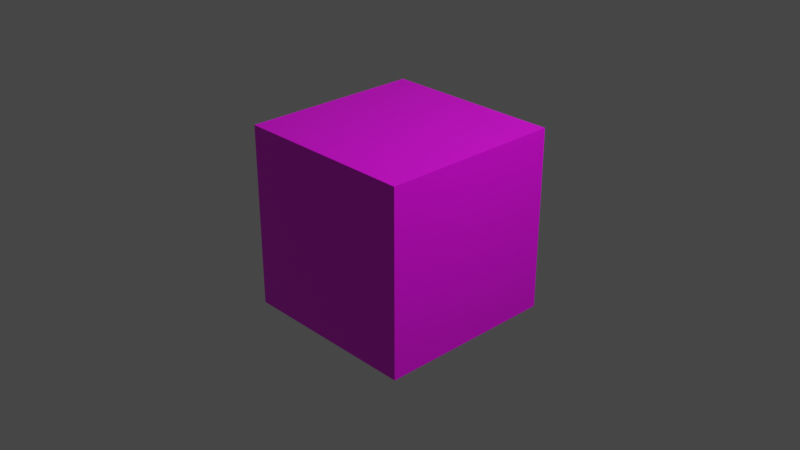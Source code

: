 # Source: 2.blend  (saved by Blender 2.82.7; exported with 4.5.12 LTS)
import bpy
from mathutils import Matrix  # noqa: F401  (used for matrix-valued properties, if any)

bpy.ops.wm.read_factory_settings(use_empty=True)
scene = bpy.context.scene
scene.name = 'Scene'

# ---- collections
col_collection = bpy.data.collections.new('Collection'); scene.collection.children.link(col_collection)

# ---- images (referenced by path relative to the original .blend; pixels are not part of the script)
import os
ASSET_DIR = os.environ.get("B2B_ASSET_DIR", "")  # directory of the original .blend (textures are referenced by path, not embedded)
HERE = os.path.dirname(os.path.abspath(__file__))  # packed textures are extracted next to this script under _unpacked/

def load_image(name, relpath, width, height, colorspace="sRGB"):
    """Load a texture the original file referenced (path relative to the .blend, or extracted next to this script)."""
    p = next((c for c in (os.path.join(HERE, relpath), os.path.join(ASSET_DIR, relpath)) if relpath and os.path.exists(c)), "")
    if p:
        img = bpy.data.images.load(p, check_existing=True)
        img.name = name
    else:  # same state as the original file: an image datablock whose file is absent (Cycles renders it pink)
        img = bpy.data.images.new(name, width, height)
        img.source = "FILE"
        img.filepath = "//" + (relpath or name)
    img.colorspace_settings.name = colorspace
    return img
img_2_png = load_image('2.png', '2.png', 1024, 1024, 'sRGB')

# ---- materials (node trees are filled in below, after node groups)
mat_mat2 = bpy.data.materials.new('mat2')
mat_mat2.alpha_threshold = 0.0
mat_mat2.use_transparent_shadow = False
mat_mat2.line_color = (0.0, 0.0, 0.0, 1.0)

# ---- material node trees
mat_mat2.use_nodes = True; mat_mat2.node_tree.nodes.clear()
_N = mat_mat2.node_tree.nodes; _L = mat_mat2.node_tree.links
n0 = _N.new('ShaderNodeOutputMaterial'); n0.name = 'Material Output'; n0.location = (300, 300)
n1 = _N.new('ShaderNodeBsdfPrincipled'); n1.name = 'Principled BSDF'; n1.location = (10, 300)
n1.distribution = 'GGX'
n1.subsurface_method = 'BURLEY'
n1.inputs[2].default_value = 0.4
n1.inputs[3].default_value = 1.45
n1.inputs[27].default_value = (0.0, 0.0, 0.0, 1.0)
n1.inputs[28].default_value = 1.0
n2 = _N.new('ShaderNodeTexImage'); n2.name = 'Image Texture'; n2.location = (-341, 112)
n2.image = img_2_png
_L.new(n1.outputs[0], n0.inputs[0])
_L.new(n2.outputs[0], n1.inputs[0])
n0.is_active_output = True

# ---- world
world_world = bpy.data.worlds.new('World'); scene.world = world_world
world_world.use_nodes = True; world_world.node_tree.nodes.clear()
_N = world_world.node_tree.nodes; _L = world_world.node_tree.links
n0 = _N.new('ShaderNodeOutputWorld'); n0.name = 'World Output'; n0.location = (300, 300)
n1 = _N.new('ShaderNodeBackground'); n1.name = 'Background'; n1.location = (10, 300)
n1.inputs[0].default_value = (0.05088, 0.05088, 0.05088, 1.0)
_L.new(n1.outputs[0], n0.inputs[0])
n0.is_active_output = True
world_world.color = (0.05088, 0.05088, 0.05088)
world_world.use_sun_shadow = False
world_world.sun_shadow_jitter_overblur = 0.0

# ---- cameras
cam_camera = bpy.data.cameras.new('Camera')
cam_camera.clip_end = 100.0
cam_camera.ortho_scale = 7.314

# ---- lights
light_light = bpy.data.lights.new('Light', 'POINT')
light_light.transmission_factor = 0.0
light_light.energy = 1000.0
light_light.shadow_soft_size = 0.1
light_light.shadow_maximum_resolution = 0.006
light_light.use_absolute_resolution = True

# ---- meshes
me_cube = bpy.data.meshes.new('Cube')
me_cube.from_pydata([(1.0, 1.0, 1.0), (1.0, 1.0, -1.0), (1.0, -1.0, 1.0), (1.0, -1.0, -1.0), (-1.0, 1.0, 1.0), (-1.0, 1.0, -1.0), (-1.0, -1.0, 1.0), (-1.0, -1.0, -1.0)], [], [(0, 4, 6, 2), (3, 2, 6, 7), (7, 6, 4, 5), (5, 1, 3, 7), (1, 0, 2, 3), (5, 4, 0, 1)])
_uv = me_cube.uv_layers.new(name='UVMap')
_uv.uv.foreach_set('vector', [0.625, 0.5, 0.875, 0.5, 0.875, 0.75, 0.625, 0.75, 0.375, 0.75, 0.625, 0.75, 0.625, 1.0, 0.375, 1.0, 0.375, 0.0, 0.625, 0.0, 0.625, 0.25, 0.375, 0.25, 0.125, 0.5, 0.375, 0.5, 0.375, 0.75, 0.125, 0.75, 0.375, 0.5, 0.625, 0.5, 0.625, 0.75, 0.375, 0.75, 0.375, 0.25, 0.625, 0.25, 0.625, 0.5, 0.375, 0.5])
me_cube.materials.append(mat_mat2)
me_cube.use_remesh_preserve_volume = False
me_cube.use_remesh_preserve_attributes = False
me_cube.use_mirror_vertex_groups = False
me_cube.update()

# ---- objects
ob_cube = bpy.data.objects.new('Cube', me_cube)
ob_light = bpy.data.objects.new('Light', light_light)
ob_camera = bpy.data.objects.new('Camera', cam_camera)

# ---- transforms, parenting, visibility, modifiers, constraints
ob_cube.location = (0.0, 0.0, 0.0)
ob_cube.lock_rotations_4d = False
ob_cube.empty_display_type = 'ARROWS'
ob_cube.lineart.crease_threshold = 0.0
ob_light.location = (4.076, 1.005, 5.904)
ob_light.rotation_euler = (0.6503, 0.05522, 1.866)
ob_light.lock_rotations_4d = False
ob_light.empty_display_type = 'ARROWS'
ob_light.color = (0.0, 0.0, 0.0, 0.0)
ob_light.lineart.crease_threshold = 0.0
ob_camera.location = (7.359, -6.926, 4.958)
ob_camera.rotation_euler = (1.109, 0.0, 0.8149)
ob_camera.lock_rotations_4d = False
ob_camera.empty_display_type = 'ARROWS'
ob_camera.color = (0.0, 0.0, 0.0, 0.0)
ob_camera.display_type = 'WIRE'
ob_camera.lineart.crease_threshold = 0.0

# ---- collection membership
col_collection.objects.link(ob_cube)
col_collection.objects.link(ob_light)
col_collection.objects.link(ob_camera)

# ---- scene / render settings (as saved in the file)
scene.camera = ob_camera
scene.frame_start = 1; scene.frame_end = 250; scene.frame_set(1)
scene.render.engine = 'BLENDER_EEVEE_NEXT'
scene.cycles.use_denoising = False
scene.cycles.samples = 128
scene.cycles.sampling_pattern = 'TABULATED_SOBOL'
scene.cycles.use_adaptive_sampling = False
scene.cycles.use_light_tree = False
scene.view_settings.view_transform = 'Filmic'
bpy.context.view_layer.update()
